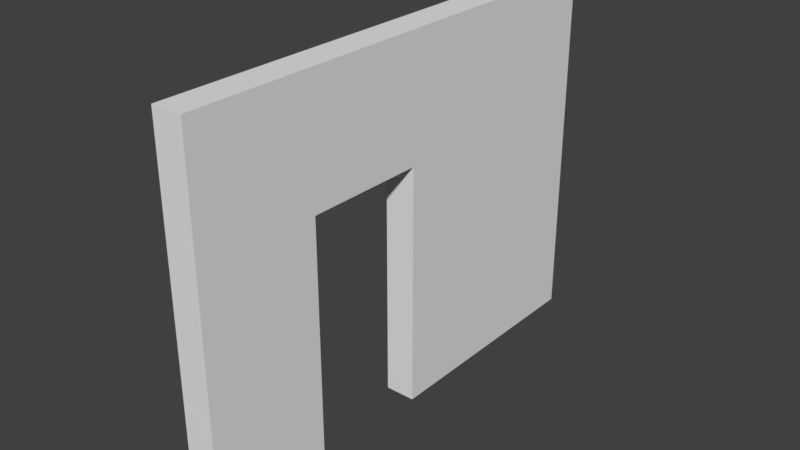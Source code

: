 # Source: SM_Wall_Door_3x4x0.25.blend  (saved by Blender 2.79.0; exported with 4.5.12 LTS)
import bpy
from mathutils import Matrix  # noqa: F401  (used for matrix-valued properties, if any)

bpy.ops.wm.read_factory_settings(use_empty=True)
scene = bpy.context.scene
scene.name = 'Scene'

# ---- collections
col_collection_1 = bpy.data.collections.new('Collection 1'); scene.collection.children.link(col_collection_1)

# ---- world
world_world = bpy.data.worlds.new('World'); scene.world = world_world
world_world.color = (0.05088, 0.05088, 0.05088)
world_world.use_sun_shadow = False
world_world.sun_shadow_jitter_overblur = 0.0
world_world.cycles.sampling_method = 'MANUAL'

# ---- meshes
me_vert = bpy.data.meshes.new('Vert')
me_vert.from_pydata([(0.0, 1.0, -0.25), (0.0, 1.0, 0.0), (2.0, 1.0, 0.0), (2.0, 2.0, 0.0), (0.0, 2.0, 0.0), (0.0, 4.0, 0.0), (3.0, 4.0, 0.0), (3.0, 0.0, 0.0), (0.0, 0.0, 0.0), (2.0, 1.0, -0.25), (2.0, 2.0, -0.25), (0.0, 2.0, -0.25), (0.0, 4.0, -0.25), (3.0, 4.0, -0.25), (3.0, 0.0, -0.25), (0.0, 0.0, -0.25)], [], [(1, 8, 7, 6, 5, 4, 3, 2), (0, 9, 10, 11, 12, 13, 14, 15), (2, 3, 10, 9), (8, 1, 0, 15), (7, 8, 15, 14), (5, 6, 13, 12), (3, 4, 11, 10), (1, 2, 9, 0), (6, 7, 14, 13), (4, 5, 12, 11)])
me_vert.use_remesh_preserve_volume = False
me_vert.use_remesh_preserve_attributes = False
me_vert.use_mirror_vertex_groups = False
me_vert.update()

# ---- objects
ob_sm_wall_door_3x4x0_25 = bpy.data.objects.new('SM_Wall_Door_3x4x0.25', me_vert)

# ---- transforms, parenting, visibility, modifiers, constraints
ob_sm_wall_door_3x4x0_25.location = (0.0, 0.0, 0.0)
ob_sm_wall_door_3x4x0_25.rotation_euler = (-0.0, 4.712, 0.0)
ob_sm_wall_door_3x4x0_25.lineart.crease_threshold = 0.0

# ---- collection membership
col_collection_1.objects.link(ob_sm_wall_door_3x4x0_25)

# ---- scene / render settings (as saved in the file)
scene.frame_start = 1; scene.frame_end = 250; scene.frame_set(1)
scene.render.engine = 'BLENDER_EEVEE_NEXT'
scene.render.resolution_percentage = 50
scene.render.dither_intensity = 0.0
scene.cycles.use_denoising = False
scene.cycles.samples = 128
scene.cycles.sampling_pattern = 'TABULATED_SOBOL'
scene.cycles.use_adaptive_sampling = False
scene.cycles.use_light_tree = False
scene.cycles.blur_glossy = 0.0
scene.cycles.sample_clamp_indirect = 0.0
scene.view_settings.view_transform = 'Standard'
bpy.context.view_layer.update()

# ---- added for rendering (the .blend has no active camera and no usable light): camera, sun
cam_auto = bpy.data.cameras.new('AutoCamera')
cam_auto.lens = 50.0
cam_auto.sensor_width = 36.0
cam_auto.clip_end = 1000.0
ob_auto_camera = bpy.data.objects.new('AutoCamera', cam_auto)
scene.collection.objects.link(ob_auto_camera)
ob_auto_camera.location = (4.7569, -3.55828, 5.20552)
ob_auto_camera.rotation_euler = (1.09748, -7.21219e-08, 0.694738)
scene.camera = ob_auto_camera
light_auto_sun = bpy.data.lights.new('AutoSun', 'SUN')
light_auto_sun.energy = 3.0
light_auto_sun.angle = 0.0523599
ob_auto_sun = bpy.data.objects.new('AutoSun', light_auto_sun)
scene.collection.objects.link(ob_auto_sun)
ob_auto_sun.rotation_euler = (0.872665, 0.174533, 0.523599)
bpy.context.view_layer.update()
